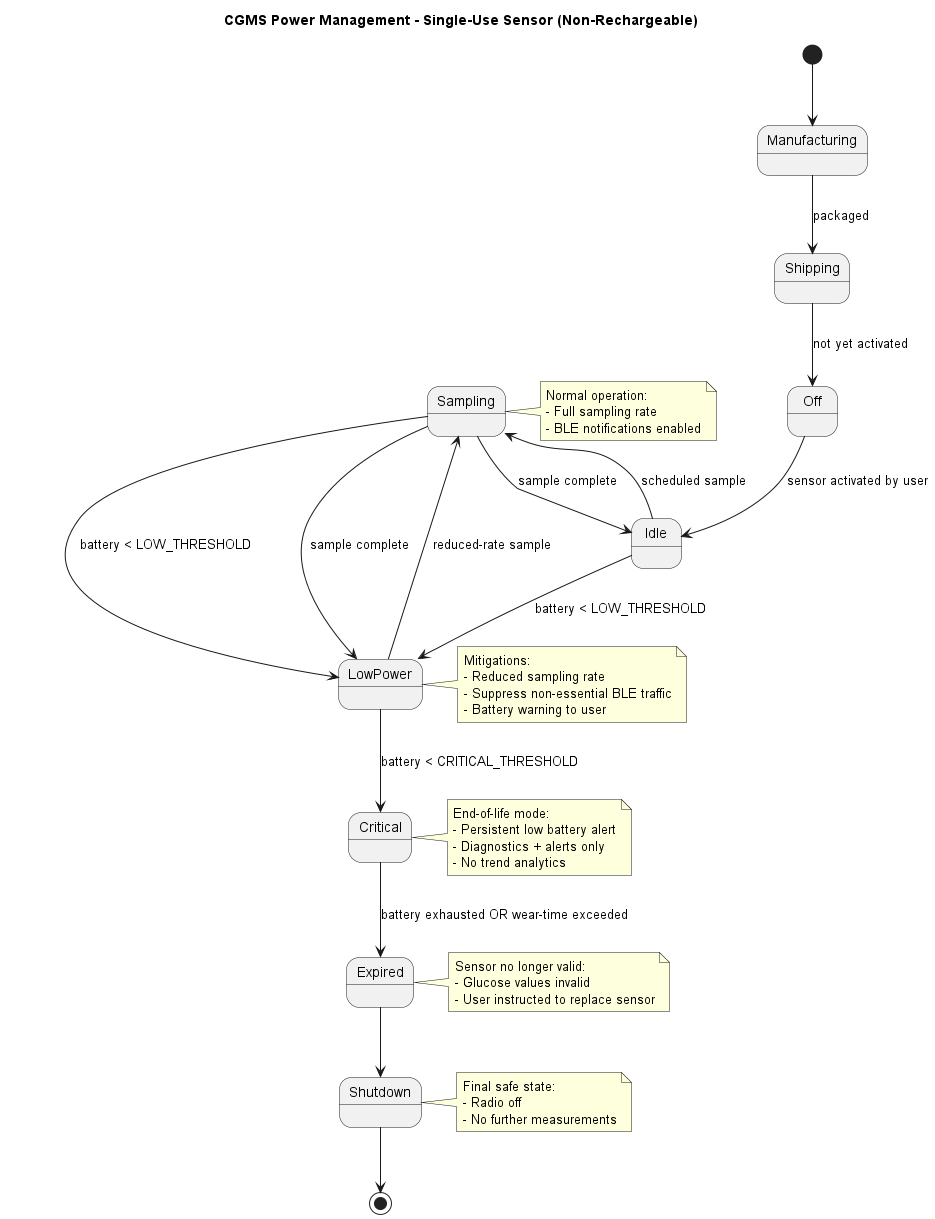

The diagram above was rendered by PlantUML. Its source (embedded in the PNG):
@startuml cgms_power_state_machine
title CGMS Power Management - Single-Use Sensor (Non-Rechargeable)

[*] --> Manufacturing

Manufacturing --> Shipping : packaged
Shipping --> Off : not yet activated

Off --> Idle : sensor activated by user

Idle --> Sampling : scheduled sample
Sampling --> Idle : sample complete

Idle --> LowPower : battery < LOW_THRESHOLD
Sampling --> LowPower : battery < LOW_THRESHOLD

LowPower --> Sampling : reduced-rate sample
Sampling --> LowPower : sample complete

LowPower --> Critical : battery < CRITICAL_THRESHOLD
Critical --> Expired : battery exhausted OR wear-time exceeded

Expired --> Shutdown
Shutdown --> [*]

note right of Sampling
Normal operation:
- Full sampling rate
- BLE notifications enabled
end note

note right of LowPower
Mitigations:
- Reduced sampling rate
- Suppress non-essential BLE traffic
- Battery warning to user
end note

note right of Critical
End-of-life mode:
- Persistent low battery alert
- Diagnostics + alerts only
- No trend analytics
end note

note right of Expired
Sensor no longer valid:
- Glucose values invalid
- User instructed to replace sensor
end note

note right of Shutdown
Final safe state:
- Radio off
- No further measurements
end note

@enduml